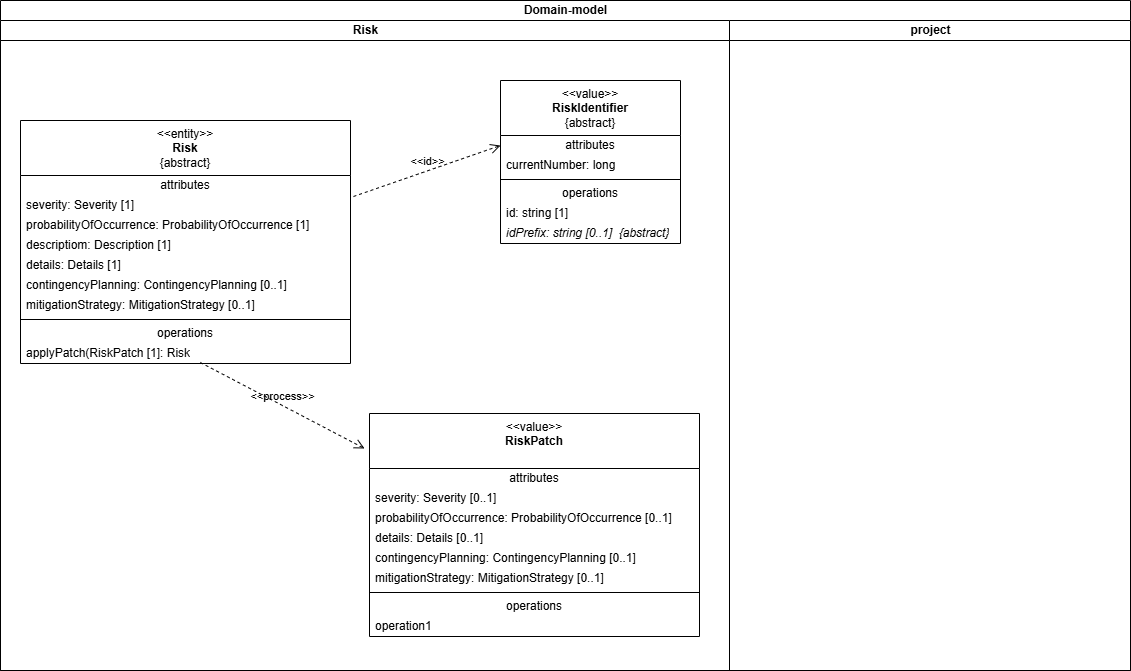

The diagram above was exported from draw.io. Its source (the exported page's mxGraphModel, read from the mxfile embedded in the PNG):
<mxGraphModel dx="804" dy="752" grid="1" gridSize="10" guides="1" tooltips="1" connect="1" arrows="1" fold="1" page="1" pageScale="1" pageWidth="1169" pageHeight="827" math="0" shadow="0">
  <root>
    <mxCell id="0" />
    <mxCell id="1" parent="0" />
    <mxCell id="2" value="Domain-model" style="swimlane;childLayout=stackLayout;resizeParent=1;resizeParentMax=0;startSize=20;html=1;" parent="1" vertex="1">
      <mxGeometry x="20.000000000000455" y="60" width="1130" height="670" as="geometry" />
    </mxCell>
    <mxCell id="4" value="Risk" style="swimlane;startSize=20;html=1;" parent="2" vertex="1">
      <mxGeometry y="20" width="729" height="650" as="geometry">
        <mxRectangle y="20" width="60" height="650" as="alternateBounds" />
      </mxGeometry>
    </mxCell>
    <mxCell id="5" value="&amp;lt;&amp;lt;entity&amp;gt;&amp;gt;&lt;br&gt;&lt;b&gt;Risk&lt;/b&gt;&lt;br&gt;{abstract}" style="swimlane;fontStyle=0;align=center;verticalAlign=top;childLayout=stackLayout;horizontal=1;startSize=55;horizontalStack=0;resizeParent=1;resizeParentMax=0;resizeLast=0;collapsible=0;marginBottom=0;html=1;whiteSpace=wrap;" parent="4" vertex="1">
      <mxGeometry x="19.999999999999545" y="100" width="330" height="243" as="geometry" />
    </mxCell>
    <mxCell id="6" value="attributes" style="text;html=1;strokeColor=none;fillColor=none;align=center;verticalAlign=middle;spacingLeft=4;spacingRight=4;overflow=hidden;rotatable=0;points=[[0,0.5],[1,0.5]];portConstraint=eastwest;whiteSpace=wrap;" parent="5" vertex="1">
      <mxGeometry y="55" width="330" height="20" as="geometry" />
    </mxCell>
    <mxCell id="7" value="severity: Severity [1]" style="text;html=1;strokeColor=none;fillColor=none;align=left;verticalAlign=middle;spacingLeft=4;spacingRight=4;overflow=hidden;rotatable=0;points=[[0,0.5],[1,0.5]];portConstraint=eastwest;whiteSpace=wrap;" parent="5" vertex="1">
      <mxGeometry y="75" width="330" height="20" as="geometry" />
    </mxCell>
    <mxCell id="9" value="probabilityOfOccurrence: ProbabilityOfOccurrence [1]" style="text;html=1;strokeColor=none;fillColor=none;align=left;verticalAlign=middle;spacingLeft=4;spacingRight=4;overflow=hidden;rotatable=0;points=[[0,0.5],[1,0.5]];portConstraint=eastwest;whiteSpace=wrap;" parent="5" vertex="1">
      <mxGeometry y="95" width="330" height="20" as="geometry" />
    </mxCell>
    <mxCell id="24" value="descriptiom: Description [1]" style="text;html=1;strokeColor=none;fillColor=none;align=left;verticalAlign=middle;spacingLeft=4;spacingRight=4;overflow=hidden;rotatable=0;points=[[0,0.5],[1,0.5]];portConstraint=eastwest;whiteSpace=wrap;" parent="5" vertex="1">
      <mxGeometry y="115" width="330" height="20" as="geometry" />
    </mxCell>
    <mxCell id="25" value="details: Details [1]" style="text;html=1;strokeColor=none;fillColor=none;align=left;verticalAlign=middle;spacingLeft=4;spacingRight=4;overflow=hidden;rotatable=0;points=[[0,0.5],[1,0.5]];portConstraint=eastwest;whiteSpace=wrap;" parent="5" vertex="1">
      <mxGeometry y="135" width="330" height="20" as="geometry" />
    </mxCell>
    <mxCell id="26" value="contingencyPlanning: ContingencyPlanning [0..1]" style="text;html=1;strokeColor=none;fillColor=none;align=left;verticalAlign=middle;spacingLeft=4;spacingRight=4;overflow=hidden;rotatable=0;points=[[0,0.5],[1,0.5]];portConstraint=eastwest;whiteSpace=wrap;" parent="5" vertex="1">
      <mxGeometry y="155" width="330" height="20" as="geometry" />
    </mxCell>
    <mxCell id="27" value="mitigationStrategy: MitigationStrategy [0..1]" style="text;html=1;strokeColor=none;fillColor=none;align=left;verticalAlign=middle;spacingLeft=4;spacingRight=4;overflow=hidden;rotatable=0;points=[[0,0.5],[1,0.5]];portConstraint=eastwest;whiteSpace=wrap;" parent="5" vertex="1">
      <mxGeometry y="175" width="330" height="20" as="geometry" />
    </mxCell>
    <mxCell id="10" value="" style="line;strokeWidth=1;fillColor=none;align=left;verticalAlign=middle;spacingTop=-1;spacingLeft=3;spacingRight=3;rotatable=0;labelPosition=right;points=[];portConstraint=eastwest;" parent="5" vertex="1">
      <mxGeometry y="195" width="330" height="8" as="geometry" />
    </mxCell>
    <mxCell id="11" value="operations" style="text;html=1;strokeColor=none;fillColor=none;align=center;verticalAlign=middle;spacingLeft=4;spacingRight=4;overflow=hidden;rotatable=0;points=[[0,0.5],[1,0.5]];portConstraint=eastwest;whiteSpace=wrap;" parent="5" vertex="1">
      <mxGeometry y="203" width="330" height="20" as="geometry" />
    </mxCell>
    <mxCell id="12" value="applyPatch(RiskPatch [1]: Risk" style="text;html=1;strokeColor=none;fillColor=none;align=left;verticalAlign=middle;spacingLeft=4;spacingRight=4;overflow=hidden;rotatable=0;points=[[0,0.5],[1,0.5]];portConstraint=eastwest;whiteSpace=wrap;" parent="5" vertex="1">
      <mxGeometry y="223" width="330" height="20" as="geometry" />
    </mxCell>
    <mxCell id="13" value="&amp;lt;&amp;lt;value&amp;gt;&amp;gt;&lt;br&gt;&lt;b&gt;RiskIdentifier&lt;/b&gt;&lt;br&gt;{abstract}" style="swimlane;fontStyle=0;align=center;verticalAlign=top;childLayout=stackLayout;horizontal=1;startSize=55;horizontalStack=0;resizeParent=1;resizeParentMax=0;resizeLast=0;collapsible=0;marginBottom=0;html=1;whiteSpace=wrap;" parent="4" vertex="1">
      <mxGeometry x="500" y="60" width="180" height="163" as="geometry" />
    </mxCell>
    <mxCell id="14" value="attributes" style="text;html=1;strokeColor=none;fillColor=none;align=center;verticalAlign=middle;spacingLeft=4;spacingRight=4;overflow=hidden;rotatable=0;points=[[0,0.5],[1,0.5]];portConstraint=eastwest;whiteSpace=wrap;" parent="13" vertex="1">
      <mxGeometry y="55" width="180" height="20" as="geometry" />
    </mxCell>
    <mxCell id="15" value="currentNumber: long" style="text;html=1;strokeColor=none;fillColor=none;align=left;verticalAlign=middle;spacingLeft=4;spacingRight=4;overflow=hidden;rotatable=0;points=[[0,0.5],[1,0.5]];portConstraint=eastwest;whiteSpace=wrap;" parent="13" vertex="1">
      <mxGeometry y="75" width="180" height="20" as="geometry" />
    </mxCell>
    <mxCell id="18" value="" style="line;strokeWidth=1;fillColor=none;align=left;verticalAlign=middle;spacingTop=-1;spacingLeft=3;spacingRight=3;rotatable=0;labelPosition=right;points=[];portConstraint=eastwest;" parent="13" vertex="1">
      <mxGeometry y="95" width="180" height="8" as="geometry" />
    </mxCell>
    <mxCell id="19" value="operations" style="text;html=1;strokeColor=none;fillColor=none;align=center;verticalAlign=middle;spacingLeft=4;spacingRight=4;overflow=hidden;rotatable=0;points=[[0,0.5],[1,0.5]];portConstraint=eastwest;whiteSpace=wrap;" parent="13" vertex="1">
      <mxGeometry y="103" width="180" height="20" as="geometry" />
    </mxCell>
    <mxCell id="20" value="id: string [1]" style="text;html=1;strokeColor=none;fillColor=none;align=left;verticalAlign=middle;spacingLeft=4;spacingRight=4;overflow=hidden;rotatable=0;points=[[0,0.5],[1,0.5]];portConstraint=eastwest;whiteSpace=wrap;" parent="13" vertex="1">
      <mxGeometry y="123" width="180" height="20" as="geometry" />
    </mxCell>
    <mxCell id="21" value="&lt;i&gt;idPrefix: string [0..1]&amp;nbsp; {abstract}&lt;/i&gt;" style="text;html=1;strokeColor=none;fillColor=none;align=left;verticalAlign=middle;spacingLeft=4;spacingRight=4;overflow=hidden;rotatable=0;points=[[0,0.5],[1,0.5]];portConstraint=eastwest;whiteSpace=wrap;" parent="13" vertex="1">
      <mxGeometry y="143" width="180" height="20" as="geometry" />
    </mxCell>
    <mxCell id="22" value="&amp;lt;&amp;lt;id&amp;gt;&amp;gt;" style="endArrow=open;startArrow=none;endFill=0;startFill=0;endSize=8;html=1;verticalAlign=bottom;dashed=1;labelBackgroundColor=none;rounded=0;exitX=1.009;exitY=0.05;exitDx=0;exitDy=0;exitPerimeter=0;entryX=0;entryY=0.5;entryDx=0;entryDy=0;" parent="4" source="7" target="14" edge="1">
      <mxGeometry width="160" relative="1" as="geometry">
        <mxPoint x="389.99999999999955" y="350" as="sourcePoint" />
        <mxPoint x="549.9999999999995" y="350" as="targetPoint" />
      </mxGeometry>
    </mxCell>
    <mxCell id="30" value="&amp;lt;&amp;lt;value&amp;gt;&amp;gt;&lt;br&gt;&lt;b&gt;RiskPatch&lt;/b&gt;" style="swimlane;fontStyle=0;align=center;verticalAlign=top;childLayout=stackLayout;horizontal=1;startSize=55;horizontalStack=0;resizeParent=1;resizeParentMax=0;resizeLast=0;collapsible=0;marginBottom=0;html=1;whiteSpace=wrap;" parent="4" vertex="1">
      <mxGeometry x="368.99999999999955" y="393" width="330" height="223" as="geometry" />
    </mxCell>
    <mxCell id="31" value="attributes" style="text;html=1;strokeColor=none;fillColor=none;align=center;verticalAlign=middle;spacingLeft=4;spacingRight=4;overflow=hidden;rotatable=0;points=[[0,0.5],[1,0.5]];portConstraint=eastwest;whiteSpace=wrap;" parent="30" vertex="1">
      <mxGeometry y="55" width="330" height="20" as="geometry" />
    </mxCell>
    <mxCell id="38" value="severity: Severity [0..1]" style="text;html=1;strokeColor=none;fillColor=none;align=left;verticalAlign=middle;spacingLeft=4;spacingRight=4;overflow=hidden;rotatable=0;points=[[0,0.5],[1,0.5]];portConstraint=eastwest;whiteSpace=wrap;" parent="30" vertex="1">
      <mxGeometry y="75" width="330" height="20" as="geometry" />
    </mxCell>
    <mxCell id="40" value="probabilityOfOccurrence: ProbabilityOfOccurrence [0..1]" style="text;html=1;strokeColor=none;fillColor=none;align=left;verticalAlign=middle;spacingLeft=4;spacingRight=4;overflow=hidden;rotatable=0;points=[[0,0.5],[1,0.5]];portConstraint=eastwest;whiteSpace=wrap;" parent="30" vertex="1">
      <mxGeometry y="95" width="330" height="20" as="geometry" />
    </mxCell>
    <mxCell id="41" value="details: Details [0..1]" style="text;html=1;strokeColor=none;fillColor=none;align=left;verticalAlign=middle;spacingLeft=4;spacingRight=4;overflow=hidden;rotatable=0;points=[[0,0.5],[1,0.5]];portConstraint=eastwest;whiteSpace=wrap;" parent="30" vertex="1">
      <mxGeometry y="115" width="330" height="20" as="geometry" />
    </mxCell>
    <mxCell id="42" value="contingencyPlanning: ContingencyPlanning [0..1]" style="text;html=1;strokeColor=none;fillColor=none;align=left;verticalAlign=middle;spacingLeft=4;spacingRight=4;overflow=hidden;rotatable=0;points=[[0,0.5],[1,0.5]];portConstraint=eastwest;whiteSpace=wrap;" parent="30" vertex="1">
      <mxGeometry y="135" width="330" height="20" as="geometry" />
    </mxCell>
    <mxCell id="43" value="mitigationStrategy: MitigationStrategy [0..1]" style="text;html=1;strokeColor=none;fillColor=none;align=left;verticalAlign=middle;spacingLeft=4;spacingRight=4;overflow=hidden;rotatable=0;points=[[0,0.5],[1,0.5]];portConstraint=eastwest;whiteSpace=wrap;" parent="30" vertex="1">
      <mxGeometry y="155" width="330" height="20" as="geometry" />
    </mxCell>
    <mxCell id="35" value="" style="line;strokeWidth=1;fillColor=none;align=left;verticalAlign=middle;spacingTop=-1;spacingLeft=3;spacingRight=3;rotatable=0;labelPosition=right;points=[];portConstraint=eastwest;" parent="30" vertex="1">
      <mxGeometry y="175" width="330" height="8" as="geometry" />
    </mxCell>
    <mxCell id="36" value="operations" style="text;html=1;strokeColor=none;fillColor=none;align=center;verticalAlign=middle;spacingLeft=4;spacingRight=4;overflow=hidden;rotatable=0;points=[[0,0.5],[1,0.5]];portConstraint=eastwest;whiteSpace=wrap;" parent="30" vertex="1">
      <mxGeometry y="183" width="330" height="20" as="geometry" />
    </mxCell>
    <mxCell id="37" value="operation1" style="text;html=1;strokeColor=none;fillColor=none;align=left;verticalAlign=middle;spacingLeft=4;spacingRight=4;overflow=hidden;rotatable=0;points=[[0,0.5],[1,0.5]];portConstraint=eastwest;whiteSpace=wrap;" parent="30" vertex="1">
      <mxGeometry y="203" width="330" height="20" as="geometry" />
    </mxCell>
    <mxCell id="44" value="&amp;lt;&amp;lt;process&amp;gt;&amp;gt;" style="endArrow=open;startArrow=none;endFill=0;startFill=0;endSize=8;html=1;verticalAlign=bottom;dashed=1;labelBackgroundColor=none;rounded=0;exitX=0.545;exitY=0.95;exitDx=0;exitDy=0;exitPerimeter=0;entryX=-0.015;entryY=0.157;entryDx=0;entryDy=0;entryPerimeter=0;" parent="4" source="12" target="30" edge="1">
      <mxGeometry width="160" relative="1" as="geometry">
        <mxPoint x="199.99999999999955" y="420" as="sourcePoint" />
        <mxPoint x="359.99999999999955" y="420" as="targetPoint" />
      </mxGeometry>
    </mxCell>
    <mxCell id="3" value="project" style="swimlane;startSize=20;html=1;" parent="2" vertex="1">
      <mxGeometry x="729" y="20" width="401" height="650" as="geometry" />
    </mxCell>
  </root>
</mxGraphModel>